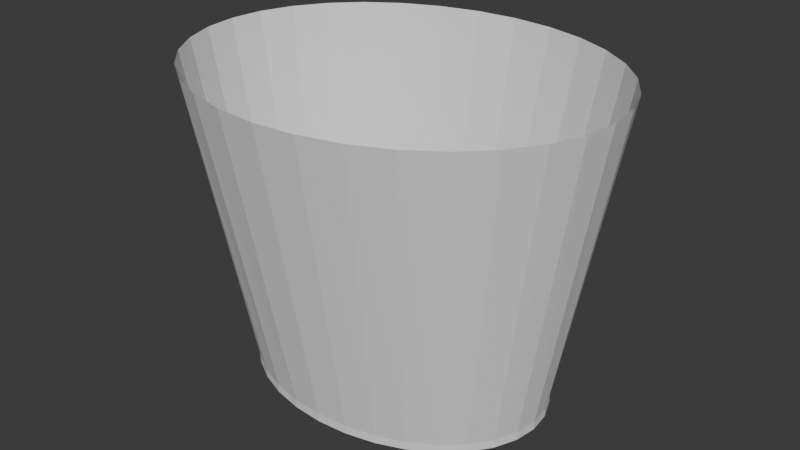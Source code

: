 # Source: florero.blend  (saved by Blender 4.3.34; exported with 4.5.12 LTS)
import bpy
from mathutils import Matrix  # noqa: F401  (used for matrix-valued properties, if any)

bpy.ops.wm.read_factory_settings(use_empty=True)
scene = bpy.context.scene
scene.name = 'Scene'

# ---- collections
col_collection = bpy.data.collections.new('Collection'); scene.collection.children.link(col_collection)

# ---- world
world_world = bpy.data.worlds.new('World'); scene.world = world_world
world_world.use_nodes = True; world_world.node_tree.nodes.clear()
_N = world_world.node_tree.nodes; _L = world_world.node_tree.links
n0 = _N.new('ShaderNodeOutputWorld'); n0.name = 'World Output'; n0.location = (300, 300)
n1 = _N.new('ShaderNodeBackground'); n1.name = 'Background'; n1.location = (10, 300)
n1.inputs[0].default_value = (0.05088, 0.05088, 0.05088, 1.0)
_L.new(n1.outputs[0], n0.inputs[0])
n0.is_active_output = True
world_world.color = (0.05088, 0.05088, 0.05088)
world_world.sun_shadow_jitter_overblur = 0.0

# ---- meshes
me_cylinder_003 = bpy.data.meshes.new('Cylinder.003')
me_cylinder_003.from_pydata([(0.5917, 0.08215, 0.4361), (0.5917, 0.1043, 0.5503), (0.6033, 0.08131, 0.4361), (0.6072, 0.103, 0.5503), (0.6144, 0.07882, 0.4361), (0.6221, 0.09928, 0.5503), (0.6247, 0.07478, 0.4361), (0.6359, 0.09319, 0.5503), (0.6337, 0.06934, 0.4361), (0.648, 0.085, 0.5503), (0.6411, 0.06272, 0.4361), (0.6579, 0.07502, 0.5503), (0.6465, 0.05516, 0.4361), (0.6653, 0.06363, 0.5503), (0.6499, 0.04696, 0.4361), (0.6698, 0.05128, 0.5503), (0.6511, 0.03842, 0.4361), (0.6713, 0.03842, 0.5503), (0.6499, 0.02989, 0.4361), (0.6698, 0.02557, 0.5503), (0.6465, 0.02169, 0.4361), (0.6653, 0.01322, 0.5503), (0.6411, 0.01413, 0.4361), (0.6579, 0.00183, 0.5503), (0.6337, 0.007505, 0.4361), (0.648, -0.008152, 0.5503), (0.6247, 0.002067, 0.4361), (0.6359, -0.01634, 0.5503), (0.6144, -0.001974, 0.4361), (0.6221, -0.02243, 0.5503), (0.6033, -0.004462, 0.4361), (0.6072, -0.02618, 0.5503), (0.5917, -0.005302, 0.4361), (0.5917, -0.02744, 0.5503), (0.5801, -0.004462, 0.4361), (0.5761, -0.02618, 0.5503), (0.5689, -0.001974, 0.4361), (0.5612, -0.02243, 0.5503), (0.5587, 0.002067, 0.4361), (0.5474, -0.01634, 0.5503), (0.5497, 0.007505, 0.4361), (0.5353, -0.008152, 0.5503), (0.5423, 0.01413, 0.4361), (0.5254, 0.00183, 0.5503), (0.5368, 0.02169, 0.4361), (0.5181, 0.01322, 0.5503), (0.5334, 0.02989, 0.4361), (0.5135, 0.02557, 0.5503), (0.5323, 0.03842, 0.4361), (0.512, 0.03842, 0.5503), (0.5334, 0.04696, 0.4361), (0.5135, 0.05128, 0.5503), (0.5368, 0.05516, 0.4361), (0.5181, 0.06363, 0.5503), (0.5423, 0.06272, 0.4361), (0.5254, 0.07502, 0.5503), (0.5497, 0.06934, 0.4361), (0.5353, 0.085, 0.5503), (0.5587, 0.07478, 0.4361), (0.5474, 0.09319, 0.5503), (0.5689, 0.07882, 0.4361), (0.5612, 0.09928, 0.5503), (0.5801, 0.08131, 0.4361), (0.5761, 0.103, 0.5503), (0.5917, 0.08215, 0.433), (0.6033, 0.08131, 0.433), (0.6144, 0.07882, 0.433), (0.6247, 0.07478, 0.433), (0.6337, 0.06934, 0.433), (0.6411, 0.06272, 0.433), (0.6465, 0.05516, 0.433), (0.6499, 0.04696, 0.433), (0.6511, 0.03842, 0.433), (0.6499, 0.02989, 0.433), (0.6465, 0.02169, 0.433), (0.6411, 0.01413, 0.433), (0.6337, 0.007505, 0.433), (0.6247, 0.002067, 0.433), (0.6144, -0.001974, 0.433), (0.6033, -0.004462, 0.433), (0.5917, -0.005302, 0.433), (0.5801, -0.004462, 0.433), (0.5689, -0.001974, 0.433), (0.5587, 0.002067, 0.433), (0.5497, 0.007505, 0.433), (0.5423, 0.01413, 0.433), (0.5368, 0.02169, 0.433), (0.5334, 0.02989, 0.433), (0.5323, 0.03842, 0.433), (0.5334, 0.04696, 0.433), (0.5368, 0.05516, 0.433), (0.5423, 0.06272, 0.433), (0.5497, 0.06934, 0.433), (0.5587, 0.07478, 0.433), (0.5689, 0.07882, 0.433), (0.5801, 0.08131, 0.433)], [], [(0, 1, 3, 2), (2, 3, 5, 4), (4, 5, 7, 6), (6, 7, 9, 8), (8, 9, 11, 10), (10, 11, 13, 12), (12, 13, 15, 14), (14, 15, 17, 16), (16, 17, 19, 18), (18, 19, 21, 20), (20, 21, 23, 22), (22, 23, 25, 24), (24, 25, 27, 26), (26, 27, 29, 28), (28, 29, 31, 30), (30, 31, 33, 32), (32, 33, 35, 34), (34, 35, 37, 36), (36, 37, 39, 38), (38, 39, 41, 40), (40, 41, 43, 42), (42, 43, 45, 44), (44, 45, 47, 46), (46, 47, 49, 48), (48, 49, 51, 50), (50, 51, 53, 52), (52, 53, 55, 54), (54, 55, 57, 56), (56, 57, 59, 58), (58, 59, 61, 60), (60, 61, 63, 62), (62, 63, 1, 0), (34, 36, 82, 81), (64, 65, 66, 67, 68, 69, 70, 71, 72, 73, 74, 75, 76, 77, 78, 79, 80, 81, 82, 83, 84, 85, 86, 87, 88, 89, 90, 91, 92, 93, 94, 95), (52, 54, 91, 90), (8, 10, 69, 68), (26, 28, 78, 77), (44, 46, 87, 86), (0, 2, 65, 64), (62, 0, 64, 95), (18, 20, 74, 73), (36, 38, 83, 82), (54, 56, 92, 91), (10, 12, 70, 69), (28, 30, 79, 78), (46, 48, 88, 87), (2, 4, 66, 65), (20, 22, 75, 74), (38, 40, 84, 83), (56, 58, 93, 92), (12, 14, 71, 70), (30, 32, 80, 79), (48, 50, 89, 88), (4, 6, 67, 66), (22, 24, 76, 75), (40, 42, 85, 84), (58, 60, 94, 93), (14, 16, 72, 71), (32, 34, 81, 80), (50, 52, 90, 89), (6, 8, 68, 67), (24, 26, 77, 76), (42, 44, 86, 85), (60, 62, 95, 94), (16, 18, 73, 72)])
_uv = me_cylinder_003.uv_layers.new(name='UVMap')
_uv.uv.foreach_set('vector', [1.0, 0.5, 1.0, 1.0, 0.9688, 1.0, 0.9688, 0.5, 0.9688, 0.5, 0.9688, 1.0, 0.9375, 1.0, 0.9375, 0.5, 0.9375, 0.5, 0.9375, 1.0, 0.9062, 1.0, 0.9062, 0.5, 0.9062, 0.5, 0.9062, 1.0, 0.875, 1.0, 0.875, 0.5, 0.875, 0.5, 0.875, 1.0, 0.8438, 1.0, 0.8438, 0.5, 0.8438, 0.5, 0.8438, 1.0, 0.8125, 1.0, 0.8125, 0.5, 0.8125, 0.5, 0.8125, 1.0, 0.7812, 1.0, 0.7812, 0.5, 0.7812, 0.5, 0.7812, 1.0, 0.75, 1.0, 0.75, 0.5, 0.75, 0.5, 0.75, 1.0, 0.7188, 1.0, 0.7188, 0.5, 0.7188, 0.5, 0.7188, 1.0, 0.6875, 1.0, 0.6875, 0.5, 0.6875, 0.5, 0.6875, 1.0, 0.6562, 1.0, 0.6562, 0.5, 0.6562, 0.5, 0.6562, 1.0, 0.625, 1.0, 0.625, 0.5, 0.625, 0.5, 0.625, 1.0, 0.5938, 1.0, 0.5938, 0.5, 0.5938, 0.5, 0.5938, 1.0, 0.5625, 1.0, 0.5625, 0.5, 0.5625, 0.5, 0.5625, 1.0, 0.5312, 1.0, 0.5312, 0.5, 0.5312, 0.5, 0.5312, 1.0, 0.5, 1.0, 0.5, 0.5, 0.5, 0.5, 0.5, 1.0, 0.4688, 1.0, 0.4688, 0.5, 0.4688, 0.5, 0.4688, 1.0, 0.4375, 1.0, 0.4375, 0.5, 0.4375, 0.5, 0.4375, 1.0, 0.4062, 1.0, 0.4062, 0.5, 0.4062, 0.5, 0.4062, 1.0, 0.375, 1.0, 0.375, 0.5, 0.375, 0.5, 0.375, 1.0, 0.3438, 1.0, 0.3438, 0.5, 0.3438, 0.5, 0.3438, 1.0, 0.3125, 1.0, 0.3125, 0.5, 0.3125, 0.5, 0.3125, 1.0, 0.2812, 1.0, 0.2812, 0.5, 0.2812, 0.5, 0.2812, 1.0, 0.25, 1.0, 0.25, 0.5, 0.25, 0.5, 0.25, 1.0, 0.2188, 1.0, 0.2188, 0.5, 0.2188, 0.5, 0.2188, 1.0, 0.1875, 1.0, 0.1875, 0.5, 0.1875, 0.5, 0.1875, 1.0, 0.1562, 1.0, 0.1562, 0.5, 0.1562, 0.5, 0.1562, 1.0, 0.125, 1.0, 0.125, 0.5, 0.125, 0.5, 0.125, 1.0, 0.09375, 1.0, 0.09375, 0.5, 0.09375, 0.5, 0.09375, 1.0, 0.0625, 1.0, 0.0625, 0.5, 0.0625, 0.5, 0.0625, 1.0, 0.03125, 1.0, 0.03125, 0.5, 0.03125, 0.5, 0.03125, 1.0, 0.0, 1.0, 0.0, 0.5, 0.4688, 0.5, 0.4375, 0.5, 0.4375, 0.5, 0.4688, 0.5, 0.75, 0.49, 0.7968, 0.4854, 0.8418, 0.4717, 0.8833, 0.4496, 0.9197, 0.4197, 0.9496, 0.3833, 0.9717, 0.3418, 0.9854, 0.2968, 0.99, 0.25, 0.9854, 0.2032, 0.9717, 0.1582, 0.9496, 0.1167, 0.9197, 0.08029, 0.8833, 0.05045, 0.8418, 0.02827, 0.7968, 0.01461, 0.75, 0.01, 0.7032, 0.01461, 0.6582, 0.02827, 0.6167, 0.05045, 0.5803, 0.08029, 0.5504, 0.1167, 0.5283, 0.1582, 0.5146, 0.2032, 0.51, 0.25, 0.5146, 0.2968, 0.5283, 0.3418, 0.5504, 0.3833, 0.5803, 0.4197, 0.6167, 0.4496, 0.6582, 0.4717, 0.7032, 0.4854, 0.1875, 0.5, 0.1562, 0.5, 0.1562, 0.5, 0.1875, 0.5, 0.875, 0.5, 0.8438, 0.5, 0.8438, 0.5, 0.875, 0.5, 0.5938, 0.5, 0.5625, 0.5, 0.5625, 0.5, 0.5938, 0.5, 0.3125, 0.5, 0.2812, 0.5, 0.2812, 0.5, 0.3125, 0.5, 1.0, 0.5, 0.9688, 0.5, 0.9688, 0.5, 1.0, 0.5, 0.03125, 0.5, 0.0, 0.5, 0.0, 0.5, 0.03125, 0.5, 0.7188, 0.5, 0.6875, 0.5, 0.6875, 0.5, 0.7188, 0.5, 0.4375, 0.5, 0.4062, 0.5, 0.4062, 0.5, 0.4375, 0.5, 0.1562, 0.5, 0.125, 0.5, 0.125, 0.5, 0.1562, 0.5, 0.8438, 0.5, 0.8125, 0.5, 0.8125, 0.5, 0.8438, 0.5, 0.5625, 0.5, 0.5312, 0.5, 0.5312, 0.5, 0.5625, 0.5, 0.2812, 0.5, 0.25, 0.5, 0.25, 0.5, 0.2812, 0.5, 0.9688, 0.5, 0.9375, 0.5, 0.9375, 0.5, 0.9688, 0.5, 0.6875, 0.5, 0.6562, 0.5, 0.6562, 0.5, 0.6875, 0.5, 0.4062, 0.5, 0.375, 0.5, 0.375, 0.5, 0.4062, 0.5, 0.125, 0.5, 0.09375, 0.5, 0.09375, 0.5, 0.125, 0.5, 0.8125, 0.5, 0.7812, 0.5, 0.7812, 0.5, 0.8125, 0.5, 0.5312, 0.5, 0.5, 0.5, 0.5, 0.5, 0.5312, 0.5, 0.25, 0.5, 0.2188, 0.5, 0.2188, 0.5, 0.25, 0.5, 0.9375, 0.5, 0.9062, 0.5, 0.9062, 0.5, 0.9375, 0.5, 0.6562, 0.5, 0.625, 0.5, 0.625, 0.5, 0.6562, 0.5, 0.375, 0.5, 0.3438, 0.5, 0.3438, 0.5, 0.375, 0.5, 0.09375, 0.5, 0.0625, 0.5, 0.0625, 0.5, 0.09375, 0.5, 0.7812, 0.5, 0.75, 0.5, 0.75, 0.5, 0.7812, 0.5, 0.5, 0.5, 0.4688, 0.5, 0.4688, 0.5, 0.5, 0.5, 0.2188, 0.5, 0.1875, 0.5, 0.1875, 0.5, 0.2188, 0.5, 0.9062, 0.5, 0.875, 0.5, 0.875, 0.5, 0.9062, 0.5, 0.625, 0.5, 0.5938, 0.5, 0.5938, 0.5, 0.625, 0.5, 0.3438, 0.5, 0.3125, 0.5, 0.3125, 0.5, 0.3438, 0.5, 0.0625, 0.5, 0.03125, 0.5, 0.03125, 0.5, 0.0625, 0.5, 0.75, 0.5, 0.7188, 0.5, 0.7188, 0.5, 0.75, 0.5])
me_cylinder_003.update()

# ---- objects
ob_cylinder = bpy.data.objects.new('Cylinder', me_cylinder_003)

# ---- transforms, parenting, visibility, modifiers, constraints
ob_cylinder.location = (0.0, 0.0, 0.0)

# ---- collection membership
col_collection.objects.link(ob_cylinder)

# ---- scene / render settings (as saved in the file)
scene.frame_start = 1; scene.frame_end = 250; scene.frame_set(1)
scene.render.engine = 'BLENDER_EEVEE_NEXT'
bpy.context.view_layer.update()

# ---- added for rendering (the .blend has no active camera and no usable light): camera, sun
cam_auto = bpy.data.cameras.new('AutoCamera')
cam_auto.lens = 50.0
cam_auto.sensor_width = 36.0
cam_auto.clip_end = 1000.0
ob_auto_camera = bpy.data.objects.new('AutoCamera', cam_auto)
scene.collection.objects.link(ob_auto_camera)
ob_auto_camera.location = (0.811572, -0.225463, 0.667606)
ob_auto_camera.rotation_euler = (1.09748, -7.21219e-08, 0.694738)
scene.camera = ob_auto_camera
light_auto_sun = bpy.data.lights.new('AutoSun', 'SUN')
light_auto_sun.energy = 3.0
light_auto_sun.angle = 0.0523599
ob_auto_sun = bpy.data.objects.new('AutoSun', light_auto_sun)
scene.collection.objects.link(ob_auto_sun)
ob_auto_sun.rotation_euler = (0.872665, 0.174533, 0.523599)
bpy.context.view_layer.update()
